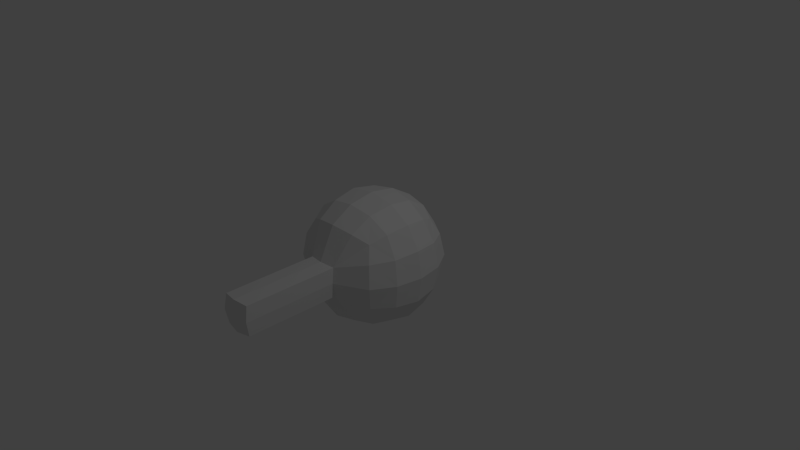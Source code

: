 # Source: turret.blend  (saved by Blender 2.65.0; exported with 4.5.12 LTS)
import bpy
from mathutils import Matrix  # noqa: F401  (used for matrix-valued properties, if any)

bpy.ops.wm.read_factory_settings(use_empty=True)
scene = bpy.context.scene
scene.name = 'Scene'

# ---- collections
col_collection_1 = bpy.data.collections.new('Collection 1'); scene.collection.children.link(col_collection_1)

# ---- world
world_world = bpy.data.worlds.new('World'); scene.world = world_world
world_world.color = (0.05088, 0.05088, 0.05088)
world_world.use_sun_shadow = False
world_world.sun_shadow_jitter_overblur = 0.0
world_world.cycles.sampling_method = 'MANUAL'
world_world.cycles.sample_map_resolution = 256

# ---- cameras
cam_camera = bpy.data.cameras.new('Camera')
cam_camera.clip_end = 100.0
cam_camera.lens = 35.0
cam_camera.sensor_width = 32.0
cam_camera.sensor_height = 18.0
cam_camera.ortho_scale = 7.314
cam_camera.dof.focus_distance = 0.0
cam_camera.dof.aperture_fstop = 128.0

# ---- lights
light_lamp = bpy.data.lights.new('Lamp', 'POINT')
light_lamp.transmission_factor = 0.0
light_lamp.cutoff_distance = 30.0
light_lamp.energy = 100.0
light_lamp.shadow_buffer_clip_start = 1.001
light_lamp.shadow_soft_size = 0.1
light_lamp.shadow_maximum_resolution = 0.006
light_lamp.use_absolute_resolution = True
light_lamp.cycles.use_multiple_importance_sampling = False

# ---- meshes
me_cube_001 = bpy.data.meshes.new('Cube.001')
me_cube_001.from_pydata([(-0.8785, 0.0, 0.0), (-0.8194, 0.0, 0.3507), (-0.8194, 0.3507, 0.0), (-0.8194, 0.0, -0.3507), (-0.8194, -0.3507, 0.0), (-0.7639, -0.3264, 0.3264), (-0.7639, 0.3264, 0.3264), (-0.7639, 0.3264, -0.3264), (-0.7639, -0.3264, -0.3264), (0.0, 0.8785, 0.0), (0.0, 0.8194, 0.3507), (0.3507, 0.8194, 0.0), (0.0, 0.8194, -0.3507), (-0.3507, 0.8194, 0.0), (-0.3264, 0.7639, 0.3264), (0.3264, 0.7639, 0.3264), (0.3264, 0.7639, -0.3264), (-0.3264, 0.7639, -0.3264), (0.8785, 0.0, 0.0), (0.8194, 0.0, 0.3507), (0.8194, -0.3507, 0.0), (0.8194, 0.0, -0.3507), (0.8194, 0.3507, 0.0), (0.7639, 0.3264, 0.3264), (0.7639, -0.3264, 0.3264), (0.7639, -0.3264, -0.3264), (0.7639, 0.3264, -0.3264), (0.0, -0.8595, 0.2168), (-0.2168, -0.8595, 0.0), (0.0, -0.8595, -0.2168), (0.2168, -0.8595, 0.0), (0.2018, -0.8251, 0.2018), (-0.2018, -0.8251, 0.2018), (-0.2018, -0.8251, -0.2018), (0.2018, -0.8251, -0.2018), (0.0, 0.0, -0.8785), (-0.3507, 0.0, -0.8194), (0.0, 0.3507, -0.8194), (0.3507, 0.0, -0.8194), (0.0, -0.3507, -0.8194), (-0.3264, -0.3264, -0.7639), (-0.3264, 0.3264, -0.7639), (0.3264, 0.3264, -0.7639), (0.3264, -0.3264, -0.7639), (0.0, 0.0, 0.8785), (0.3507, 0.0, 0.8194), (0.0, 0.3507, 0.8194), (-0.3507, 0.0, 0.8194), (0.0, -0.3507, 0.8194), (0.3264, -0.3264, 0.7639), (0.3264, 0.3264, 0.7639), (-0.3264, 0.3264, 0.7639), (-0.3264, -0.3264, 0.7639), (-0.599, -0.3021, 0.599), (-0.6432, 0.0, 0.6432), (-0.599, 0.3021, 0.599), (-0.599, 0.599, 0.3021), (-0.6432, 0.6432, 0.0), (-0.599, 0.599, -0.3021), (-0.599, 0.3021, -0.599), (-0.6432, 0.0, -0.6432), (-0.599, -0.3021, -0.599), (-0.599, -0.599, -0.3021), (-0.6432, -0.6432, 0.0), (-0.599, -0.599, 0.3021), (-0.3021, 0.599, 0.599), (0.0, 0.6432, 0.6432), (0.3021, 0.599, 0.599), (0.599, 0.599, 0.3021), (0.6432, 0.6432, 0.0), (0.599, 0.599, -0.3021), (0.3021, 0.599, -0.599), (0.0, 0.6432, -0.6432), (-0.3021, 0.599, -0.599), (0.599, 0.3021, 0.599), (0.6432, 0.0, 0.6432), (0.599, -0.3021, 0.599), (0.599, -0.599, 0.3021), (0.6432, -0.6432, 0.0), (0.599, -0.599, -0.3021), (0.599, -0.3021, -0.599), (0.6432, 0.0, -0.6432), (0.599, 0.3021, -0.599), (0.3021, -0.599, 0.599), (0.0, -0.6432, 0.6432), (-0.3021, -0.599, 0.599), (-0.3021, -0.599, -0.599), (0.0, -0.6432, -0.6432), (0.3021, -0.599, -0.599), (-0.5093, -0.5093, -0.5093), (-0.5093, 0.5093, -0.5093), (0.5093, 0.5093, -0.5093), (0.5093, -0.5093, -0.5093), (-0.5093, -0.5093, 0.5093), (-0.5093, 0.5093, 0.5093), (0.5093, 0.5093, 0.5093), (0.5093, -0.5093, 0.5093), (0.0, -2.149, 0.0), (0.0, -2.113, 0.2168), (-0.2168, -2.113, 0.0), (0.0, -2.113, -0.2168), (0.2168, -2.113, 0.0), (0.2018, -2.079, 0.2018), (-0.2018, -2.079, 0.2018), (-0.2018, -2.079, -0.2018), (0.2018, -2.079, -0.2018)], [], [(0, 4, 5, 1), (1, 5, 53, 54), (4, 63, 64, 5), (5, 64, 93, 53), (0, 1, 6, 2), (2, 6, 56, 57), (1, 54, 55, 6), (6, 55, 94, 56), (0, 2, 7, 3), (3, 7, 59, 60), (2, 57, 58, 7), (7, 58, 90, 59), (0, 3, 8, 4), (4, 8, 62, 63), (3, 60, 61, 8), (8, 61, 89, 62), (9, 13, 14, 10), (10, 14, 65, 66), (13, 57, 56, 14), (14, 56, 94, 65), (9, 10, 15, 11), (11, 15, 68, 69), (10, 66, 67, 15), (15, 67, 95, 68), (9, 11, 16, 12), (12, 16, 71, 72), (11, 69, 70, 16), (16, 70, 91, 71), (9, 12, 17, 13), (13, 17, 58, 57), (12, 72, 73, 17), (17, 73, 90, 58), (18, 22, 23, 19), (19, 23, 74, 75), (22, 69, 68, 23), (23, 68, 95, 74), (18, 19, 24, 20), (20, 24, 77, 78), (19, 75, 76, 24), (24, 76, 96, 77), (18, 20, 25, 21), (21, 25, 80, 81), (20, 78, 79, 25), (25, 79, 92, 80), (18, 21, 26, 22), (22, 26, 70, 69), (21, 81, 82, 26), (26, 82, 91, 70), (30, 31, 102, 101), (27, 31, 83, 84), (30, 78, 77, 31), (31, 77, 96, 83), (34, 30, 101, 105), (28, 32, 64, 63), (27, 84, 85, 32), (32, 85, 93, 64), (33, 29, 100, 104), (29, 33, 86, 87), (28, 63, 62, 33), (33, 62, 89, 86), (29, 34, 105, 100), (30, 34, 79, 78), (29, 87, 88, 34), (34, 88, 92, 79), (35, 39, 40, 36), (36, 40, 61, 60), (39, 87, 86, 40), (40, 86, 89, 61), (35, 36, 41, 37), (37, 41, 73, 72), (36, 60, 59, 41), (41, 59, 90, 73), (35, 37, 42, 38), (38, 42, 82, 81), (37, 72, 71, 42), (42, 71, 91, 82), (35, 38, 43, 39), (39, 43, 88, 87), (38, 81, 80, 43), (43, 80, 92, 88), (44, 48, 49, 45), (45, 49, 76, 75), (48, 84, 83, 49), (49, 83, 96, 76), (44, 45, 50, 46), (46, 50, 67, 66), (45, 75, 74, 50), (50, 74, 95, 67), (44, 46, 51, 47), (47, 51, 55, 54), (46, 66, 65, 51), (51, 65, 94, 55), (44, 47, 52, 48), (48, 52, 85, 84), (47, 54, 53, 52), (52, 53, 93, 85), (97, 101, 102, 98), (97, 98, 103, 99), (97, 99, 104, 100), (97, 100, 105, 101), (27, 32, 103, 98), (31, 27, 98, 102), (28, 33, 104, 99), (32, 28, 99, 103)])
me_cube_001.use_remesh_preserve_volume = False
me_cube_001.use_remesh_preserve_attributes = False
me_cube_001.use_mirror_vertex_groups = False
me_cube_001.update()

# ---- objects
ob_cube = bpy.data.objects.new('Cube', me_cube_001)
ob_lamp = bpy.data.objects.new('Lamp', light_lamp)
ob_camera = bpy.data.objects.new('Camera', cam_camera)

# ---- transforms, parenting, visibility, modifiers, constraints
ob_cube.location = (0.0, 0.0, 0.0)
ob_cube.lineart.crease_threshold = 0.0
ob_lamp.location = (4.076, 1.005, 5.904)
ob_lamp.rotation_euler = (0.6503, 0.05522, 1.866)
ob_lamp.lock_rotations_4d = False
ob_lamp.empty_display_type = 'ARROWS'
ob_lamp.color = (0.0, 0.0, 0.0, 0.0)
ob_lamp.lineart.crease_threshold = 0.0
ob_camera.location = (7.481, -6.508, 5.344)
ob_camera.rotation_euler = (1.109, 0.01082, 0.8149)
ob_camera.lock_rotations_4d = False
ob_camera.empty_display_type = 'ARROWS'
ob_camera.color = (0.0, 0.0, 0.0, 0.0)
ob_camera.display_type = 'WIRE'
ob_camera.lineart.crease_threshold = 0.0

# ---- collection membership
col_collection_1.objects.link(ob_cube)
col_collection_1.objects.link(ob_lamp)
col_collection_1.objects.link(ob_camera)

# ---- scene / render settings (as saved in the file)
scene.camera = ob_camera
scene.frame_start = 1; scene.frame_end = 250; scene.frame_set(1)
scene.render.engine = 'BLENDER_EEVEE_NEXT'
scene.render.image_settings.color_mode = 'RGB'
scene.render.image_settings.compression = 90
scene.render.resolution_percentage = 50
scene.render.dither_intensity = 0.0
scene.render.bake_margin = 2
scene.render.bake_bias = 0.0
scene.cycles.use_denoising = False
scene.cycles.samples = 10
scene.cycles.sampling_pattern = 'TABULATED_SOBOL'
scene.cycles.light_sampling_threshold = 0.0
scene.cycles.use_adaptive_sampling = False
scene.cycles.use_light_tree = False
scene.cycles.blur_glossy = 0.0
scene.cycles.volume_bounces = 1
scene.cycles.pixel_filter_type = 'GAUSSIAN'
scene.cycles.sample_clamp_indirect = 0.0
scene.view_settings.view_transform = 'Standard'
bpy.context.view_layer.update()
